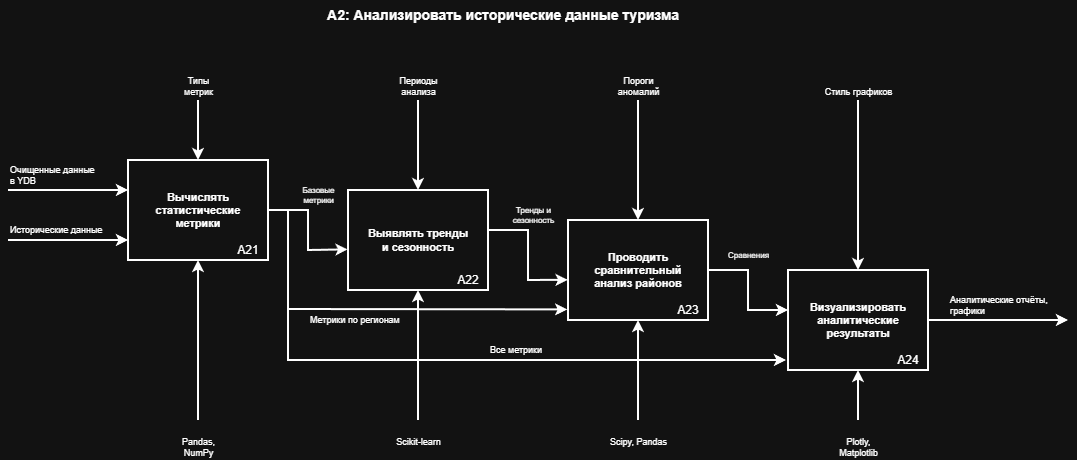

The diagram above was exported from draw.io. Its source (the exported page's mxGraphModel, read from the mxfile embedded in the PNG):
<mxGraphModel dx="1426" dy="788" grid="1" gridSize="10" guides="1" tooltips="1" connect="1" arrows="1" fold="1" page="1" pageScale="1" pageWidth="1200" pageHeight="800" math="0" shadow="0">
  <root>
    <mxCell id="0" />
    <mxCell id="1" parent="0" />
    <mxCell id="title_a2" parent="1" style="text;html=1;strokeColor=none;fillColor=none;align=center;verticalAlign=middle;whiteSpace=wrap;rounded=0;fontStyle=1;fontSize=14;" value="A2: Анализировать исторические данные туризма" vertex="1">
      <mxGeometry height="30" width="500" x="285" y="60" as="geometry" />
    </mxCell>
    <mxCell id="block_a21" parent="1" style="rounded=0;whiteSpace=wrap;html=1;strokeWidth=2;fontStyle=1;fontSize=11;verticalAlign=middle;" value="Вычислять&lt;br&gt;статистические&lt;br&gt;метрики" vertex="1">
      <mxGeometry height="100" width="140" x="160" y="220" as="geometry" />
    </mxCell>
    <mxCell id="block_a22" parent="1" style="rounded=0;whiteSpace=wrap;html=1;strokeWidth=2;fontStyle=1;fontSize=11;verticalAlign=middle;" value="Выявлять тренды&lt;br&gt;и сезонность" vertex="1">
      <mxGeometry height="100" width="140" x="380" y="250" as="geometry" />
    </mxCell>
    <mxCell id="block_a23" parent="1" style="rounded=0;whiteSpace=wrap;html=1;strokeWidth=2;fontStyle=1;fontSize=11;verticalAlign=middle;" value="Проводить&lt;br&gt;сравнительный&lt;br&gt;анализ районов" vertex="1">
      <mxGeometry height="100" width="140" x="600" y="280" as="geometry" />
    </mxCell>
    <mxCell id="block_a24" parent="1" style="rounded=0;whiteSpace=wrap;html=1;strokeWidth=2;fontStyle=1;fontSize=11;verticalAlign=middle;" value="Визуализировать&lt;br&gt;аналитические&lt;br&gt;результаты" vertex="1">
      <mxGeometry height="100" width="140" x="820" y="330" as="geometry" />
    </mxCell>
    <mxCell id="i1_a2" edge="1" parent="1" style="endArrow=classic;html=1;strokeWidth=2;" value="">
      <mxGeometry relative="1" as="geometry">
        <mxPoint x="40" y="250" as="sourcePoint" />
        <mxPoint x="160" y="250" as="targetPoint" />
      </mxGeometry>
    </mxCell>
    <mxCell id="i1_a2_label" parent="1" style="text;html=1;align=left;verticalAlign=middle;fontSize=9;" value="Очищенные данные&amp;nbsp;&lt;div&gt;в YDB&lt;/div&gt;" vertex="1">
      <mxGeometry height="30" width="120" x="40" y="220" as="geometry" />
    </mxCell>
    <mxCell id="i2_a2" edge="1" parent="1" style="endArrow=classic;html=1;strokeWidth=2;" value="">
      <mxGeometry relative="1" as="geometry">
        <mxPoint x="40" y="300" as="sourcePoint" />
        <mxPoint x="160" y="300" as="targetPoint" />
      </mxGeometry>
    </mxCell>
    <mxCell id="i2_a2_label" parent="1" style="text;html=1;align=left;verticalAlign=middle;fontSize=9;" value="Исторические данные" vertex="1">
      <mxGeometry height="20" width="120" x="40" y="280" as="geometry" />
    </mxCell>
    <mxCell id="c1_a2" edge="1" parent="1" style="endArrow=classic;html=1;strokeWidth=2;" value="">
      <mxGeometry relative="1" as="geometry">
        <mxPoint x="230" y="160" as="sourcePoint" />
        <mxPoint x="230" y="220" as="targetPoint" />
      </mxGeometry>
    </mxCell>
    <mxCell id="c1_a2_label" parent="1" style="text;html=1;align=center;verticalAlign=bottom;fontSize=9;" value="Типы&lt;br&gt;метрик" vertex="1">
      <mxGeometry height="30" width="100" x="180" y="130" as="geometry" />
    </mxCell>
    <mxCell id="c2_a2" edge="1" parent="1" style="endArrow=classic;html=1;strokeWidth=2;" value="">
      <mxGeometry relative="1" as="geometry">
        <mxPoint x="450" y="160" as="sourcePoint" />
        <mxPoint x="450" y="250" as="targetPoint" />
      </mxGeometry>
    </mxCell>
    <mxCell id="c2_a2_label" parent="1" style="text;html=1;align=center;verticalAlign=bottom;fontSize=9;" value="Периоды&lt;br&gt;анализа" vertex="1">
      <mxGeometry height="30" width="100" x="400" y="130" as="geometry" />
    </mxCell>
    <mxCell id="c3_a2" edge="1" parent="1" style="endArrow=classic;html=1;strokeWidth=2;" value="">
      <mxGeometry relative="1" as="geometry">
        <mxPoint x="670" y="160" as="sourcePoint" />
        <mxPoint x="670" y="280" as="targetPoint" />
      </mxGeometry>
    </mxCell>
    <mxCell id="c3_a2_label" parent="1" style="text;html=1;align=center;verticalAlign=bottom;fontSize=9;" value="Пороги&lt;br&gt;аномалий" vertex="1">
      <mxGeometry height="30" width="100" x="620" y="130" as="geometry" />
    </mxCell>
    <mxCell id="a21_to_a22" edge="1" parent="1" source="block_a21" style="endArrow=classic;html=1;strokeWidth=2;exitX=1;exitY=0.5;exitDx=0;exitDy=0;entryX=-0.003;entryY=0.594;entryDx=0;entryDy=0;entryPerimeter=0;rounded=0;curved=0;" target="block_a22" value="">
      <mxGeometry relative="1" as="geometry">
        <Array as="points">
          <mxPoint x="340" y="270" />
          <mxPoint x="340" y="310" />
        </Array>
        <mxPoint x="300" y="330" as="sourcePoint" />
        <mxPoint x="380" y="330" as="targetPoint" />
      </mxGeometry>
    </mxCell>
    <mxCell id="a21_a22_label" parent="1" style="text;html=1;align=center;verticalAlign=middle;fontSize=8;" value="Базовые&#10;метрики" vertex="1">
      <mxGeometry height="30" width="80" x="310" y="240" as="geometry" />
    </mxCell>
    <mxCell id="a22_to_a23" edge="1" parent="1" style="endArrow=classic;html=1;strokeWidth=2;entryX=-0.003;entryY=0.598;entryDx=0;entryDy=0;entryPerimeter=0;rounded=0;curved=0;" target="block_a23" value="">
      <mxGeometry relative="1" as="geometry">
        <Array as="points">
          <mxPoint x="560" y="290" />
          <mxPoint x="560" y="340" />
        </Array>
        <mxPoint x="520" y="290" as="sourcePoint" />
        <mxPoint x="600" y="290" as="targetPoint" />
      </mxGeometry>
    </mxCell>
    <mxCell id="a22_a23_label" parent="1" style="text;html=1;align=center;verticalAlign=middle;fontSize=8;" value="Тренды и&lt;div&gt;сезонность&lt;/div&gt;" vertex="1">
      <mxGeometry height="60" width="90" x="520" y="245" as="geometry" />
    </mxCell>
    <mxCell id="a23_to_a24" edge="1" parent="1" style="endArrow=classic;html=1;strokeWidth=2;entryX=0;entryY=0.4;entryDx=0;entryDy=0;entryPerimeter=0;rounded=0;curved=0;" target="block_a24" value="">
      <mxGeometry relative="1" as="geometry">
        <Array as="points">
          <mxPoint x="780" y="330" />
          <mxPoint x="780" y="370" />
        </Array>
        <mxPoint x="740" y="330" as="sourcePoint" />
        <mxPoint x="820" y="330" as="targetPoint" />
      </mxGeometry>
    </mxCell>
    <mxCell id="a23_a24_label" parent="1" style="text;html=1;align=center;verticalAlign=middle;fontSize=8;" value="Сравнения" vertex="1">
      <mxGeometry height="20" width="80" x="740" y="305" as="geometry" />
    </mxCell>
    <mxCell id="o2_a2" edge="1" parent="1" style="endArrow=classic;html=1;strokeWidth=2;" value="">
      <mxGeometry relative="1" as="geometry">
        <mxPoint x="960" y="380" as="sourcePoint" />
        <mxPoint x="1100" y="380" as="targetPoint" />
      </mxGeometry>
    </mxCell>
    <mxCell id="o2_a2_label" parent="1" style="text;html=1;align=left;verticalAlign=middle;fontSize=9;" value="Аналитические отчёты,&lt;div&gt;графики&lt;/div&gt;" vertex="1">
      <mxGeometry height="20" width="100" x="980" y="355" as="geometry" />
    </mxCell>
    <mxCell id="m1_a2" edge="1" parent="1" style="endArrow=classic;html=1;strokeWidth=2;entryX=0.5;entryY=1;entryDx=0;entryDy=0;" target="block_a21" value="">
      <mxGeometry relative="1" as="geometry">
        <mxPoint x="230" y="480" as="sourcePoint" />
        <mxPoint x="230" y="380" as="targetPoint" />
      </mxGeometry>
    </mxCell>
    <mxCell id="m1_a2_label" parent="1" style="text;html=1;align=center;verticalAlign=top;fontSize=9;" value="Pandas,&lt;br&gt;NumPy" vertex="1">
      <mxGeometry height="30" width="100" x="180" y="490" as="geometry" />
    </mxCell>
    <mxCell id="m2_a2" edge="1" parent="1" style="endArrow=classic;html=1;strokeWidth=2;entryX=0.5;entryY=1;entryDx=0;entryDy=0;" target="block_a22" value="">
      <mxGeometry relative="1" as="geometry">
        <mxPoint x="450" y="480" as="sourcePoint" />
        <mxPoint x="450" y="380" as="targetPoint" />
      </mxGeometry>
    </mxCell>
    <mxCell id="m2_a2_label" parent="1" style="text;html=1;align=center;verticalAlign=top;fontSize=9;" value="Scikit-learn" vertex="1">
      <mxGeometry height="30" width="100" x="400" y="490" as="geometry" />
    </mxCell>
    <mxCell id="m3_a2" edge="1" parent="1" style="endArrow=classic;html=1;strokeWidth=2;" value="">
      <mxGeometry relative="1" as="geometry">
        <mxPoint x="890" y="480" as="sourcePoint" />
        <mxPoint x="890" y="430" as="targetPoint" />
      </mxGeometry>
    </mxCell>
    <mxCell id="m3_a2_label" parent="1" style="text;html=1;align=center;verticalAlign=top;fontSize=9;" value="Plotly,&lt;br&gt;Matplotlib" vertex="1">
      <mxGeometry height="30" width="100" x="840" y="490" as="geometry" />
    </mxCell>
    <mxCell id="lFiB6ZSTMysb2hAmYnMg-1" edge="1" parent="1" style="endArrow=classic;html=1;strokeWidth=2;entryX=0.5;entryY=1;entryDx=0;entryDy=0;" value="">
      <mxGeometry relative="1" as="geometry">
        <mxPoint x="670" y="480" as="sourcePoint" />
        <mxPoint x="670" y="380" as="targetPoint" />
      </mxGeometry>
    </mxCell>
    <mxCell id="lFiB6ZSTMysb2hAmYnMg-2" parent="1" style="text;html=1;align=center;verticalAlign=top;fontSize=9;" value="Scipy, Pandas" vertex="1">
      <mxGeometry height="30" width="100" x="620" y="490" as="geometry" />
    </mxCell>
    <mxCell id="lFiB6ZSTMysb2hAmYnMg-3" edge="1" parent="1" source="lFiB6ZSTMysb2hAmYnMg-4" style="endArrow=classic;html=1;strokeWidth=2;exitX=0.5;exitY=1;exitDx=0;exitDy=0;" value="">
      <mxGeometry relative="1" as="geometry">
        <mxPoint x="890" y="210" as="sourcePoint" />
        <mxPoint x="890" y="330" as="targetPoint" />
      </mxGeometry>
    </mxCell>
    <mxCell id="lFiB6ZSTMysb2hAmYnMg-4" parent="1" style="text;html=1;align=center;verticalAlign=bottom;fontSize=9;" value="Стиль графиков" vertex="1">
      <mxGeometry height="30" width="100" x="840" y="130" as="geometry" />
    </mxCell>
    <mxCell id="nhxl4FBYP2SloVIQV0AW-1" edge="1" parent="1" style="endArrow=classic;html=1;strokeWidth=2;rounded=0;curved=0;" value="">
      <mxGeometry relative="1" as="geometry">
        <Array as="points">
          <mxPoint x="320" y="420" />
        </Array>
        <mxPoint x="320" y="330" as="sourcePoint" />
        <mxPoint x="818" y="420" as="targetPoint" />
      </mxGeometry>
    </mxCell>
    <mxCell id="nhxl4FBYP2SloVIQV0AW-2" parent="1" style="text;html=1;align=left;verticalAlign=middle;fontSize=9;" value="Все метрики" vertex="1">
      <mxGeometry height="20" width="60" x="520" y="400" as="geometry" />
    </mxCell>
    <mxCell id="nhxl4FBYP2SloVIQV0AW-4" edge="1" parent="1" source="block_a21" style="endArrow=classic;html=1;strokeWidth=2;entryX=-0.006;entryY=0.894;entryDx=0;entryDy=0;entryPerimeter=0;exitX=1;exitY=0.5;exitDx=0;exitDy=0;rounded=0;curved=0;" target="block_a23" value="">
      <mxGeometry relative="1" as="geometry">
        <Array as="points">
          <mxPoint x="320" y="270" />
          <mxPoint x="320" y="369" />
        </Array>
        <mxPoint x="320" y="290" as="sourcePoint" />
        <mxPoint x="160" y="369.01" as="targetPoint" />
      </mxGeometry>
    </mxCell>
    <mxCell id="nhxl4FBYP2SloVIQV0AW-5" parent="1" style="text;html=1;align=left;verticalAlign=middle;fontSize=9;" value="Метрики по&amp;nbsp;&lt;span style=&quot;background-color: transparent; color: light-dark(rgb(0, 0, 0), rgb(255, 255, 255));&quot;&gt;регионам&lt;/span&gt;" vertex="1">
      <mxGeometry height="20" width="110" x="340" y="370" as="geometry" />
    </mxCell>
    <mxCell id="Z60QTqgF6-HYN5NIvY5c-1" parent="1" style="text;html=1;whiteSpace=wrap;strokeColor=none;fillColor=none;align=center;verticalAlign=middle;rounded=0;" value="A21" vertex="1">
      <mxGeometry height="30" width="60" x="250" y="295" as="geometry" />
    </mxCell>
    <mxCell id="Z60QTqgF6-HYN5NIvY5c-2" parent="1" style="text;html=1;whiteSpace=wrap;strokeColor=none;fillColor=none;align=center;verticalAlign=middle;rounded=0;" value="A22" vertex="1">
      <mxGeometry height="30" width="60" x="470" y="325" as="geometry" />
    </mxCell>
    <mxCell id="Z60QTqgF6-HYN5NIvY5c-3" parent="1" style="text;html=1;whiteSpace=wrap;strokeColor=none;fillColor=none;align=center;verticalAlign=middle;rounded=0;" value="A23" vertex="1">
      <mxGeometry height="30" width="60" x="690" y="355" as="geometry" />
    </mxCell>
    <mxCell id="Z60QTqgF6-HYN5NIvY5c-4" parent="1" style="text;html=1;whiteSpace=wrap;strokeColor=none;fillColor=none;align=center;verticalAlign=middle;rounded=0;" value="A24" vertex="1">
      <mxGeometry height="20" width="60" x="910" y="409.58" as="geometry" />
    </mxCell>
  </root>
</mxGraphModel>